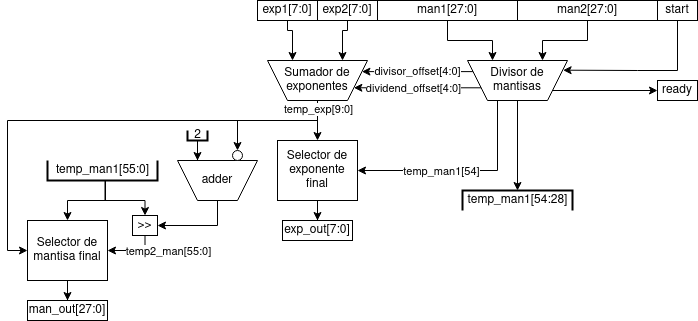

The diagram above was exported from draw.io. Its source (the exported page's mxGraphModel, read from the mxfile embedded in the PNG):
<mxGraphModel dx="1718" dy="508" grid="1" gridSize="10" guides="1" tooltips="1" connect="1" arrows="1" fold="1" page="1" pageScale="1" pageWidth="850" pageHeight="1100" math="0" shadow="0">
  <root>
    <mxCell id="0" />
    <mxCell id="1" parent="0" />
    <mxCell id="WZPHrvvYExWEf_CGv1r4-83" style="edgeStyle=orthogonalEdgeStyle;rounded=0;orthogonalLoop=1;jettySize=auto;html=1;entryX=0.25;entryY=1;entryDx=0;entryDy=0;" parent="1" source="WZPHrvvYExWEf_CGv1r4-66" target="WZPHrvvYExWEf_CGv1r4-98" edge="1">
      <mxGeometry relative="1" as="geometry">
        <mxPoint x="-470" y="620" as="targetPoint" />
        <Array as="points">
          <mxPoint x="-460" y="600" />
          <mxPoint x="-465" y="600" />
        </Array>
      </mxGeometry>
    </mxCell>
    <mxCell id="WZPHrvvYExWEf_CGv1r4-66" value="exp2[7:0]" style="rounded=0;whiteSpace=wrap;html=1;" parent="1" vertex="1">
      <mxGeometry x="-490" y="570" width="60" height="20" as="geometry" />
    </mxCell>
    <mxCell id="WZPHrvvYExWEf_CGv1r4-76" style="edgeStyle=orthogonalEdgeStyle;rounded=0;orthogonalLoop=1;jettySize=auto;html=1;entryX=0.25;entryY=1;entryDx=0;entryDy=0;" parent="1" source="WZPHrvvYExWEf_CGv1r4-67" target="WZPHrvvYExWEf_CGv1r4-71" edge="1">
      <mxGeometry relative="1" as="geometry" />
    </mxCell>
    <mxCell id="WZPHrvvYExWEf_CGv1r4-67" value="&lt;div&gt;man2[27:0]&lt;br&gt;&lt;/div&gt;" style="rounded=0;whiteSpace=wrap;html=1;" parent="1" vertex="1">
      <mxGeometry x="-290" y="570" width="140" height="20" as="geometry" />
    </mxCell>
    <mxCell id="WZPHrvvYExWEf_CGv1r4-82" style="edgeStyle=orthogonalEdgeStyle;rounded=0;orthogonalLoop=1;jettySize=auto;html=1;entryX=0.75;entryY=1;entryDx=0;entryDy=0;" parent="1" source="WZPHrvvYExWEf_CGv1r4-68" target="WZPHrvvYExWEf_CGv1r4-98" edge="1">
      <mxGeometry relative="1" as="geometry">
        <mxPoint x="-510" y="620" as="targetPoint" />
        <Array as="points">
          <mxPoint x="-520" y="600" />
          <mxPoint x="-515" y="600" />
        </Array>
      </mxGeometry>
    </mxCell>
    <mxCell id="WZPHrvvYExWEf_CGv1r4-68" value="exp1[7:0]" style="rounded=0;whiteSpace=wrap;html=1;" parent="1" vertex="1">
      <mxGeometry x="-550" y="570" width="60" height="20" as="geometry" />
    </mxCell>
    <mxCell id="WZPHrvvYExWEf_CGv1r4-75" style="edgeStyle=orthogonalEdgeStyle;rounded=0;orthogonalLoop=1;jettySize=auto;html=1;entryX=0.75;entryY=1;entryDx=0;entryDy=0;" parent="1" source="WZPHrvvYExWEf_CGv1r4-69" target="WZPHrvvYExWEf_CGv1r4-71" edge="1">
      <mxGeometry relative="1" as="geometry" />
    </mxCell>
    <mxCell id="WZPHrvvYExWEf_CGv1r4-69" value="&lt;div&gt;man1[27:0]&lt;br&gt;&lt;/div&gt;" style="rounded=0;whiteSpace=wrap;html=1;" parent="1" vertex="1">
      <mxGeometry x="-430" y="570" width="140" height="20" as="geometry" />
    </mxCell>
    <mxCell id="WZPHrvvYExWEf_CGv1r4-77" style="edgeStyle=orthogonalEdgeStyle;rounded=0;orthogonalLoop=1;jettySize=auto;html=1;entryX=0.044;entryY=0.758;entryDx=0;entryDy=0;entryPerimeter=0;" parent="1" source="WZPHrvvYExWEf_CGv1r4-70" target="WZPHrvvYExWEf_CGv1r4-71" edge="1">
      <mxGeometry relative="1" as="geometry">
        <Array as="points">
          <mxPoint x="-170" y="640" />
          <mxPoint x="-264" y="640" />
        </Array>
      </mxGeometry>
    </mxCell>
    <mxCell id="WZPHrvvYExWEf_CGv1r4-70" value="start" style="rounded=0;whiteSpace=wrap;html=1;" parent="1" vertex="1">
      <mxGeometry x="-150" y="570" width="40" height="20" as="geometry" />
    </mxCell>
    <mxCell id="WZPHrvvYExWEf_CGv1r4-84" style="edgeStyle=orthogonalEdgeStyle;rounded=0;orthogonalLoop=1;jettySize=auto;html=1;exitX=1;exitY=0.25;exitDx=0;exitDy=0;entryX=0;entryY=0.25;entryDx=0;entryDy=0;" parent="1" source="WZPHrvvYExWEf_CGv1r4-71" target="WZPHrvvYExWEf_CGv1r4-98" edge="1">
      <mxGeometry relative="1" as="geometry">
        <mxPoint x="-450" y="665" as="targetPoint" />
        <Array as="points">
          <mxPoint x="-320" y="657" />
          <mxPoint x="-457" y="657" />
        </Array>
      </mxGeometry>
    </mxCell>
    <mxCell id="WZPHrvvYExWEf_CGv1r4-89" value="dividend_offset[4:0]" style="edgeLabel;html=1;align=center;verticalAlign=middle;resizable=0;points=[];" parent="WZPHrvvYExWEf_CGv1r4-84" vertex="1" connectable="0">
      <mxGeometry x="0.1525" relative="1" as="geometry">
        <mxPoint as="offset" />
      </mxGeometry>
    </mxCell>
    <mxCell id="WZPHrvvYExWEf_CGv1r4-85" style="edgeStyle=orthogonalEdgeStyle;rounded=0;orthogonalLoop=1;jettySize=auto;html=1;exitX=1;exitY=0.75;exitDx=0;exitDy=0;entryX=0;entryY=0.75;entryDx=0;entryDy=0;" parent="1" source="WZPHrvvYExWEf_CGv1r4-71" target="WZPHrvvYExWEf_CGv1r4-98" edge="1">
      <mxGeometry relative="1" as="geometry">
        <mxPoint x="-450" y="635" as="targetPoint" />
        <Array as="points">
          <mxPoint x="-390" y="641" />
          <mxPoint x="-390" y="641" />
        </Array>
      </mxGeometry>
    </mxCell>
    <mxCell id="WZPHrvvYExWEf_CGv1r4-90" value="divisor_offset[4:0]" style="edgeLabel;html=1;align=center;verticalAlign=middle;resizable=0;points=[];" parent="WZPHrvvYExWEf_CGv1r4-85" vertex="1" connectable="0">
      <mxGeometry x="0.0084" y="-1" relative="1" as="geometry">
        <mxPoint as="offset" />
      </mxGeometry>
    </mxCell>
    <mxCell id="WZPHrvvYExWEf_CGv1r4-92" style="edgeStyle=orthogonalEdgeStyle;rounded=0;orthogonalLoop=1;jettySize=auto;html=1;" parent="1" source="WZPHrvvYExWEf_CGv1r4-71" target="WZPHrvvYExWEf_CGv1r4-91" edge="1">
      <mxGeometry relative="1" as="geometry" />
    </mxCell>
    <mxCell id="WZPHrvvYExWEf_CGv1r4-93" style="edgeStyle=orthogonalEdgeStyle;rounded=0;orthogonalLoop=1;jettySize=auto;html=1;entryX=1;entryY=0.5;entryDx=0;entryDy=0;exitX=1;exitY=0;exitDx=0;exitDy=0;" parent="1" source="WZPHrvvYExWEf_CGv1r4-71" target="WZPHrvvYExWEf_CGv1r4-99" edge="1">
      <mxGeometry relative="1" as="geometry">
        <mxPoint x="-470" y="680" as="targetPoint" />
        <Array as="points">
          <mxPoint x="-310" y="663" />
          <mxPoint x="-310" y="740" />
        </Array>
      </mxGeometry>
    </mxCell>
    <mxCell id="WZPHrvvYExWEf_CGv1r4-94" value="temp_man1[54]" style="edgeLabel;html=1;align=center;verticalAlign=middle;resizable=0;points=[];" parent="WZPHrvvYExWEf_CGv1r4-93" vertex="1" connectable="0">
      <mxGeometry x="-0.0868" relative="1" as="geometry">
        <mxPoint x="-42" as="offset" />
      </mxGeometry>
    </mxCell>
    <mxCell id="WZPHrvvYExWEf_CGv1r4-71" value="Divisor de mantisas" style="shape=trapezoid;perimeter=trapezoidPerimeter;whiteSpace=wrap;html=1;fixedSize=1;direction=west;" parent="1" vertex="1">
      <mxGeometry x="-340" y="630" width="100" height="40" as="geometry" />
    </mxCell>
    <mxCell id="WZPHrvvYExWEf_CGv1r4-79" style="edgeStyle=orthogonalEdgeStyle;rounded=0;orthogonalLoop=1;jettySize=auto;html=1;exitX=0.146;exitY=0.25;exitDx=0;exitDy=0;exitPerimeter=0;" parent="1" source="WZPHrvvYExWEf_CGv1r4-71" target="WZPHrvvYExWEf_CGv1r4-78" edge="1">
      <mxGeometry relative="1" as="geometry" />
    </mxCell>
    <mxCell id="WZPHrvvYExWEf_CGv1r4-78" value="ready" style="rounded=0;whiteSpace=wrap;html=1;" parent="1" vertex="1">
      <mxGeometry x="-150" y="650" width="40" height="20" as="geometry" />
    </mxCell>
    <mxCell id="WZPHrvvYExWEf_CGv1r4-96" style="edgeStyle=orthogonalEdgeStyle;rounded=0;orthogonalLoop=1;jettySize=auto;html=1;entryX=0.5;entryY=0;entryDx=0;entryDy=0;exitX=0.5;exitY=0;exitDx=0;exitDy=0;" parent="1" source="WZPHrvvYExWEf_CGv1r4-98" target="WZPHrvvYExWEf_CGv1r4-99" edge="1">
      <mxGeometry relative="1" as="geometry">
        <mxPoint x="-490" y="680" as="sourcePoint" />
        <mxPoint x="-490" y="720" as="targetPoint" />
      </mxGeometry>
    </mxCell>
    <mxCell id="WZPHrvvYExWEf_CGv1r4-91" value="temp_man1[54:28]" style="strokeWidth=2;html=1;shape=mxgraph.flowchart.annotation_1;align=center;pointerEvents=1;direction=south;" parent="1" vertex="1">
      <mxGeometry x="-345" y="760" width="110" height="20" as="geometry" />
    </mxCell>
    <mxCell id="WZPHrvvYExWEf_CGv1r4-181" style="edgeStyle=orthogonalEdgeStyle;rounded=0;orthogonalLoop=1;jettySize=auto;html=1;entryX=0.5;entryY=0;entryDx=0;entryDy=0;" parent="1" source="WZPHrvvYExWEf_CGv1r4-98" target="WZPHrvvYExWEf_CGv1r4-171" edge="1">
      <mxGeometry relative="1" as="geometry">
        <Array as="points">
          <mxPoint x="-490" y="690" />
          <mxPoint x="-570" y="690" />
        </Array>
      </mxGeometry>
    </mxCell>
    <mxCell id="WZPHrvvYExWEf_CGv1r4-185" style="edgeStyle=orthogonalEdgeStyle;rounded=0;orthogonalLoop=1;jettySize=auto;html=1;entryX=0;entryY=0.5;entryDx=0;entryDy=0;" parent="1" source="WZPHrvvYExWEf_CGv1r4-98" target="WZPHrvvYExWEf_CGv1r4-180" edge="1">
      <mxGeometry relative="1" as="geometry">
        <Array as="points">
          <mxPoint x="-490" y="690" />
          <mxPoint x="-800" y="690" />
          <mxPoint x="-800" y="820" />
        </Array>
      </mxGeometry>
    </mxCell>
    <mxCell id="WZPHrvvYExWEf_CGv1r4-186" value="temp_exp[9:0]" style="edgeLabel;html=1;align=center;verticalAlign=middle;resizable=0;points=[];" parent="WZPHrvvYExWEf_CGv1r4-185" vertex="1" connectable="0">
      <mxGeometry x="-0.9404" y="2" relative="1" as="geometry">
        <mxPoint x="-2" y="-6" as="offset" />
      </mxGeometry>
    </mxCell>
    <mxCell id="WZPHrvvYExWEf_CGv1r4-98" value="Sumador de exponentes&lt;span&gt;&lt;/span&gt;" style="shape=trapezoid;perimeter=trapezoidPerimeter;whiteSpace=wrap;html=1;fixedSize=1;direction=west;" parent="1" vertex="1">
      <mxGeometry x="-540" y="630" width="100" height="40" as="geometry" />
    </mxCell>
    <mxCell id="WZPHrvvYExWEf_CGv1r4-101" style="edgeStyle=orthogonalEdgeStyle;rounded=0;orthogonalLoop=1;jettySize=auto;html=1;entryX=0.5;entryY=0;entryDx=0;entryDy=0;" parent="1" source="WZPHrvvYExWEf_CGv1r4-99" target="WZPHrvvYExWEf_CGv1r4-100" edge="1">
      <mxGeometry relative="1" as="geometry" />
    </mxCell>
    <mxCell id="WZPHrvvYExWEf_CGv1r4-99" value="Selector de exponente final" style="rounded=0;whiteSpace=wrap;html=1;" parent="1" vertex="1">
      <mxGeometry x="-530" y="710" width="80" height="60" as="geometry" />
    </mxCell>
    <mxCell id="WZPHrvvYExWEf_CGv1r4-100" value="exp_out[7:0]" style="rounded=0;whiteSpace=wrap;html=1;" parent="1" vertex="1">
      <mxGeometry x="-525" y="790" width="70" height="20" as="geometry" />
    </mxCell>
    <mxCell id="WZPHrvvYExWEf_CGv1r4-183" style="edgeStyle=orthogonalEdgeStyle;rounded=0;orthogonalLoop=1;jettySize=auto;html=1;entryX=1;entryY=0.5;entryDx=0;entryDy=0;" parent="1" source="WZPHrvvYExWEf_CGv1r4-168" target="WZPHrvvYExWEf_CGv1r4-174" edge="1">
      <mxGeometry relative="1" as="geometry">
        <Array as="points">
          <mxPoint x="-590" y="795" />
        </Array>
      </mxGeometry>
    </mxCell>
    <mxCell id="WZPHrvvYExWEf_CGv1r4-168" value="adder" style="shape=trapezoid;perimeter=trapezoidPerimeter;whiteSpace=wrap;html=1;fixedSize=1;direction=west;" parent="1" vertex="1">
      <mxGeometry x="-630" y="730" width="80" height="40" as="geometry" />
    </mxCell>
    <mxCell id="WZPHrvvYExWEf_CGv1r4-169" style="edgeStyle=orthogonalEdgeStyle;rounded=0;orthogonalLoop=1;jettySize=auto;html=1;entryX=0.75;entryY=1;entryDx=0;entryDy=0;" parent="1" source="WZPHrvvYExWEf_CGv1r4-170" target="WZPHrvvYExWEf_CGv1r4-168" edge="1">
      <mxGeometry relative="1" as="geometry" />
    </mxCell>
    <mxCell id="WZPHrvvYExWEf_CGv1r4-170" value="2" style="strokeWidth=2;html=1;shape=mxgraph.flowchart.annotation_1;align=center;pointerEvents=1;direction=north;" parent="1" vertex="1">
      <mxGeometry x="-620" y="700" width="20" height="10" as="geometry" />
    </mxCell>
    <mxCell id="WZPHrvvYExWEf_CGv1r4-171" value="" style="ellipse;whiteSpace=wrap;html=1;aspect=fixed;" parent="1" vertex="1">
      <mxGeometry x="-575" y="720" width="10" height="10" as="geometry" />
    </mxCell>
    <mxCell id="WZPHrvvYExWEf_CGv1r4-172" style="edgeStyle=orthogonalEdgeStyle;rounded=0;orthogonalLoop=1;jettySize=auto;html=1;entryX=1;entryY=0.5;entryDx=0;entryDy=0;" parent="1" source="WZPHrvvYExWEf_CGv1r4-174" target="WZPHrvvYExWEf_CGv1r4-180" edge="1">
      <mxGeometry relative="1" as="geometry">
        <mxPoint x="-665" y="860" as="targetPoint" />
        <Array as="points">
          <mxPoint x="-662" y="820" />
        </Array>
      </mxGeometry>
    </mxCell>
    <mxCell id="WZPHrvvYExWEf_CGv1r4-173" value="temp2_man[55:0]" style="edgeLabel;html=1;align=center;verticalAlign=middle;resizable=0;points=[];" parent="WZPHrvvYExWEf_CGv1r4-172" vertex="1" connectable="0">
      <mxGeometry x="-0.2235" y="-2" relative="1" as="geometry">
        <mxPoint x="28" y="2" as="offset" />
      </mxGeometry>
    </mxCell>
    <mxCell id="WZPHrvvYExWEf_CGv1r4-174" value="&amp;gt;&amp;gt;" style="rounded=0;whiteSpace=wrap;html=1;" parent="1" vertex="1">
      <mxGeometry x="-675" y="785" width="25" height="20" as="geometry" />
    </mxCell>
    <mxCell id="WZPHrvvYExWEf_CGv1r4-175" style="edgeStyle=orthogonalEdgeStyle;rounded=0;orthogonalLoop=1;jettySize=auto;html=1;entryX=0.5;entryY=0;entryDx=0;entryDy=0;" parent="1" source="WZPHrvvYExWEf_CGv1r4-177" target="WZPHrvvYExWEf_CGv1r4-174" edge="1">
      <mxGeometry relative="1" as="geometry">
        <Array as="points">
          <mxPoint x="-702.5" y="770" />
          <mxPoint x="-662.5" y="770" />
        </Array>
      </mxGeometry>
    </mxCell>
    <mxCell id="WZPHrvvYExWEf_CGv1r4-176" style="edgeStyle=orthogonalEdgeStyle;rounded=0;orthogonalLoop=1;jettySize=auto;html=1;entryX=0.5;entryY=0;entryDx=0;entryDy=0;" parent="1" source="WZPHrvvYExWEf_CGv1r4-177" target="WZPHrvvYExWEf_CGv1r4-180" edge="1">
      <mxGeometry relative="1" as="geometry">
        <Array as="points">
          <mxPoint x="-702" y="770" />
          <mxPoint x="-740" y="770" />
        </Array>
      </mxGeometry>
    </mxCell>
    <mxCell id="WZPHrvvYExWEf_CGv1r4-177" value="temp_man1[55:0]" style="strokeWidth=2;html=1;shape=mxgraph.flowchart.annotation_1;align=center;pointerEvents=1;direction=north;" parent="1" vertex="1">
      <mxGeometry x="-760" y="730" width="110" height="20" as="geometry" />
    </mxCell>
    <mxCell id="WZPHrvvYExWEf_CGv1r4-178" value="man_out[27:0]" style="rounded=0;whiteSpace=wrap;html=1;" parent="1" vertex="1">
      <mxGeometry x="-780" y="870" width="80" height="20" as="geometry" />
    </mxCell>
    <mxCell id="WZPHrvvYExWEf_CGv1r4-179" style="edgeStyle=orthogonalEdgeStyle;rounded=0;orthogonalLoop=1;jettySize=auto;html=1;entryX=0.5;entryY=0;entryDx=0;entryDy=0;" parent="1" source="WZPHrvvYExWEf_CGv1r4-180" target="WZPHrvvYExWEf_CGv1r4-178" edge="1">
      <mxGeometry relative="1" as="geometry" />
    </mxCell>
    <mxCell id="WZPHrvvYExWEf_CGv1r4-180" value="Selector de mantisa final" style="rounded=0;whiteSpace=wrap;html=1;" parent="1" vertex="1">
      <mxGeometry x="-780" y="790" width="80" height="60" as="geometry" />
    </mxCell>
  </root>
</mxGraphModel>